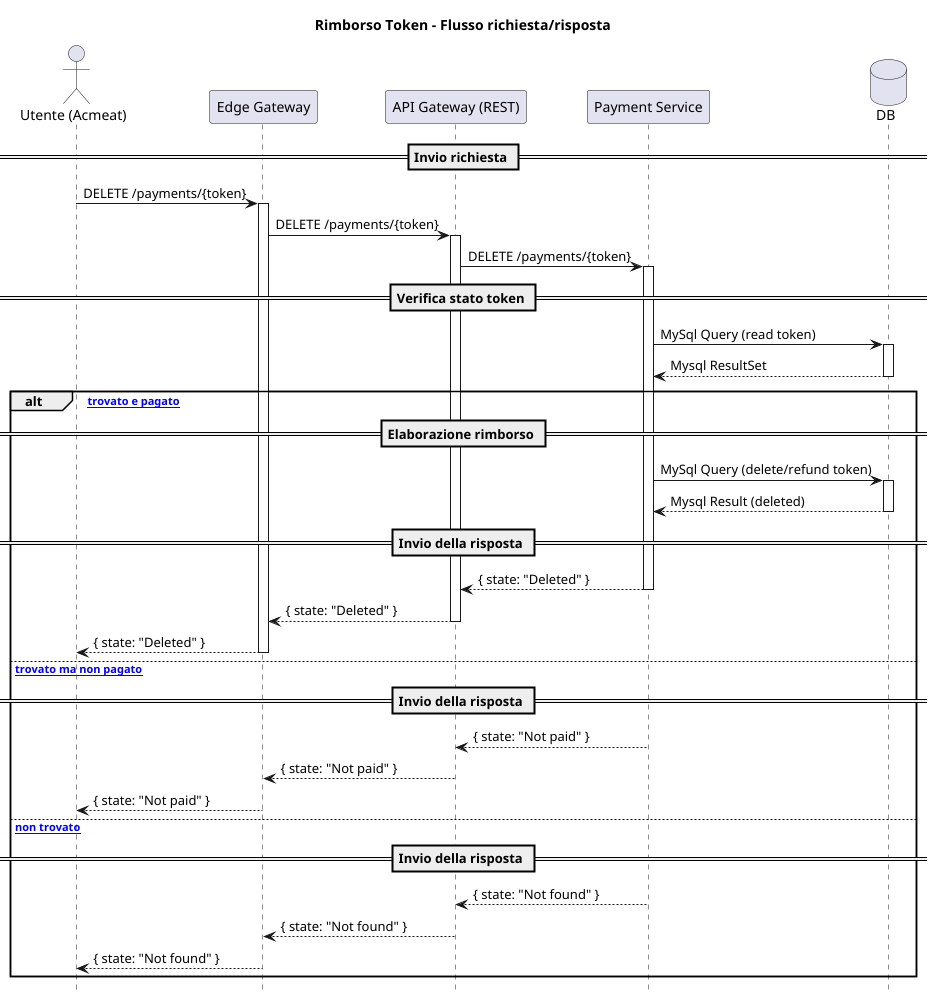

The diagram above was rendered by PlantUML. Its source (embedded in the PNG):
@startuml
title Rimborso Token - Flusso richiesta/risposta
hide footbox

actor "Utente (Acmeat)" as User
participant "Edge Gateway" as EdgeGW
participant "API Gateway (REST)" as APIGW
participant "Payment Service" as PaySvc
database "DB" as DB

== Invio richiesta ==
User -> EdgeGW: DELETE /payments/{token}
activate EdgeGW

EdgeGW -> APIGW: DELETE /payments/{token}
activate APIGW

APIGW -> PaySvc: DELETE /payments/{token}
activate PaySvc

== Verifica stato token ==
PaySvc -> DB: MySql Query (read token)
activate DB
DB --> PaySvc: Mysql ResultSet
deactivate DB

alt [token trovato e pagato]
    == Elaborazione rimborso ==
    PaySvc -> DB: MySql Query (delete/refund token)
    activate DB
    DB --> PaySvc: Mysql Result (deleted)
    deactivate DB

    == Invio della risposta ==
    PaySvc --> APIGW: { state: "Deleted" }
    deactivate PaySvc

    APIGW --> EdgeGW: { state: "Deleted" }
    deactivate APIGW

    EdgeGW --> User: { state: "Deleted" }
    deactivate EdgeGW

else [token trovato ma non pagato]
    == Invio della risposta ==
    PaySvc --> APIGW: { state: "Not paid" }
    deactivate PaySvc

    APIGW --> EdgeGW: { state: "Not paid" }
    deactivate APIGW

    EdgeGW --> User: { state: "Not paid" }
    deactivate EdgeGW

else [token non trovato]
    == Invio della risposta ==
    PaySvc --> APIGW: { state: "Not found" }
    deactivate PaySvc

    APIGW --> EdgeGW: { state: "Not found" }
    deactivate APIGW

    EdgeGW --> User: { state: "Not found" }
    deactivate EdgeGW
end
@enduml